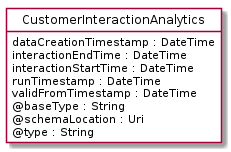

The diagram above was rendered by PlantUML. Its source (embedded in the PNG):
@startuml
hide circle
hide methods
hide stereotype
show <<Enumeration>> stereotype
skinparam class {
   BackgroundColor<<Enumeration>> #E6F5F7
   BackgroundColor<<Ref>> #FFFFE0
   BackgroundColor<<Pivot>> #FFFFFFF
   BackgroundColor<<SimpleType>> #E2F0DA
   BackgroundColor #FCF2E3
}

class CustomerInteractionAnalytics <<Pivot>> {
    dataCreationTimestamp : DateTime
    interactionEndTime : DateTime
    interactionStartTime : DateTime
    runTimestamp : DateTime
    validFromTimestamp : DateTime
    @baseType : String
    @schemaLocation : Uri
    @type : String
}


@enduml